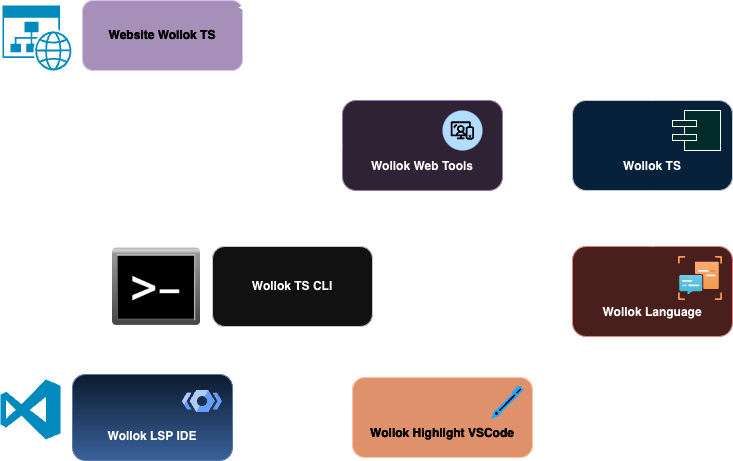

The diagram above was exported from draw.io. Its source (the exported page's mxGraphModel, read from the mxfile embedded in the PNG):
<mxGraphModel dx="1026" dy="608" grid="1" gridSize="10" guides="1" tooltips="1" connect="1" arrows="1" fold="1" page="1" pageScale="1" pageWidth="850" pageHeight="1100" math="0" shadow="0">
  <root>
    <mxCell id="0" />
    <mxCell id="1" parent="0" />
    <mxCell id="2" style="edgeStyle=orthogonalEdgeStyle;rounded=0;orthogonalLoop=1;jettySize=auto;html=1;entryX=1;entryY=0.5;entryDx=0;entryDy=0;" edge="1" source="3" target="5" parent="1">
      <mxGeometry relative="1" as="geometry">
        <mxPoint x="610" y="230" as="targetPoint" />
      </mxGeometry>
    </mxCell>
    <mxCell id="3" value="&lt;div&gt;Wollok TS&lt;/div&gt;&lt;div&gt;&lt;br&gt;&lt;/div&gt;" style="rounded=1;whiteSpace=wrap;html=1;fillColor=#cce5ff;strokeColor=#36393d;fontStyle=1;verticalAlign=bottom;" vertex="1" parent="1">
      <mxGeometry x="610" y="170" width="160" height="90" as="geometry" />
    </mxCell>
    <mxCell id="4" style="edgeStyle=orthogonalEdgeStyle;rounded=0;orthogonalLoop=1;jettySize=auto;html=1;entryX=1;entryY=0.5;entryDx=0;entryDy=0;" edge="1" source="5" target="7" parent="1">
      <mxGeometry relative="1" as="geometry" />
    </mxCell>
    <mxCell id="5" value="Wollok Web Tools&lt;div&gt;&lt;br&gt;&lt;/div&gt;" style="rounded=1;whiteSpace=wrap;html=1;fillColor=#e1d5e7;strokeColor=#9673a6;fontStyle=1;verticalAlign=bottom;" vertex="1" parent="1">
      <mxGeometry x="380" y="170" width="160" height="90" as="geometry" />
    </mxCell>
    <mxCell id="6" style="edgeStyle=orthogonalEdgeStyle;rounded=0;orthogonalLoop=1;jettySize=auto;html=1;entryX=1;entryY=0.25;entryDx=0;entryDy=0;" edge="1" source="7" target="9" parent="1">
      <mxGeometry relative="1" as="geometry" />
    </mxCell>
    <mxCell id="7" value="Wollok TS CLI" style="rounded=1;whiteSpace=wrap;html=1;fontStyle=1;fillColor=#eeeeee;strokeColor=#36393d;" vertex="1" parent="1">
      <mxGeometry x="250" y="316" width="160" height="80" as="geometry" />
    </mxCell>
    <mxCell id="8" value="" style="verticalLabelPosition=bottom;aspect=fixed;html=1;shape=mxgraph.salesforce.web2;" vertex="1" parent="1">
      <mxGeometry x="480" y="180" width="40" height="40" as="geometry" />
    </mxCell>
    <mxCell id="9" value="Wollok LSP IDE&lt;div&gt;&lt;br&gt;&lt;/div&gt;" style="rounded=1;whiteSpace=wrap;html=1;fillColor=#dae8fc;strokeColor=#6c8ebf;fontStyle=1;verticalAlign=bottom;gradientColor=#7ea6e0;" vertex="1" parent="1">
      <mxGeometry x="110" y="444" width="160" height="86" as="geometry" />
    </mxCell>
    <mxCell id="10" value="" style="verticalLabelPosition=bottom;html=1;verticalAlign=top;align=center;strokeColor=none;fillColor=#00BEF2;shape=mxgraph.azure.visual_studio_online;" vertex="1" parent="1">
      <mxGeometry x="38" y="449" width="60" height="60" as="geometry" />
    </mxCell>
    <mxCell id="11" value="" style="shape=image;html=1;verticalAlign=top;verticalLabelPosition=bottom;labelBackgroundColor=#ffffff;imageAspect=0;aspect=fixed;image=https://cdn4.iconfinder.com/data/icons/icocentre-free-icons/170/f-command_256-128.png" vertex="1" parent="1">
      <mxGeometry x="150" y="312" width="88" height="88" as="geometry" />
    </mxCell>
    <mxCell id="12" value="Website Wollok TS" style="rounded=1;whiteSpace=wrap;html=1;fillColor=#76608a;strokeColor=#432D57;fontStyle=1;fontColor=#ffffff;" vertex="1" parent="1">
      <mxGeometry x="120" y="70" width="160" height="70" as="geometry" />
    </mxCell>
    <mxCell id="13" style="edgeStyle=orthogonalEdgeStyle;rounded=0;orthogonalLoop=1;jettySize=auto;html=1;entryX=0.975;entryY=0.1;entryDx=0;entryDy=0;entryPerimeter=0;" edge="1" source="3" target="12" parent="1">
      <mxGeometry relative="1" as="geometry">
        <Array as="points">
          <mxPoint x="690" y="77" />
        </Array>
      </mxGeometry>
    </mxCell>
    <mxCell id="14" value="" style="verticalLabelPosition=bottom;html=1;verticalAlign=top;align=center;strokeColor=none;fillColor=#00BEF2;shape=mxgraph.azure.website_generic;pointerEvents=1;" vertex="1" parent="1">
      <mxGeometry x="40" y="75" width="70" height="65" as="geometry" />
    </mxCell>
    <mxCell id="15" style="edgeStyle=orthogonalEdgeStyle;rounded=0;orthogonalLoop=1;jettySize=auto;html=1;" edge="1" source="21" target="9" parent="1">
      <mxGeometry relative="1" as="geometry" />
    </mxCell>
    <mxCell id="16" style="edgeStyle=orthogonalEdgeStyle;rounded=0;orthogonalLoop=1;jettySize=auto;html=1;entryX=0.45;entryY=1.029;entryDx=0;entryDy=0;entryPerimeter=0;" edge="1" source="5" target="12" parent="1">
      <mxGeometry relative="1" as="geometry" />
    </mxCell>
    <mxCell id="17" value="" style="group" vertex="1" connectable="0" parent="1">
      <mxGeometry x="610" y="316" width="160" height="90" as="geometry" />
    </mxCell>
    <mxCell id="18" value="Wollok Language&lt;div&gt;&lt;br&gt;&lt;/div&gt;" style="rounded=1;whiteSpace=wrap;html=1;fillColor=#f8cecc;strokeColor=#b85450;fontStyle=1;verticalAlign=bottom;" vertex="1" parent="17">
      <mxGeometry width="160" height="90" as="geometry" />
    </mxCell>
    <mxCell id="19" value="" style="image;aspect=fixed;html=1;points=[];align=center;fontSize=12;image=img/lib/azure2/ai_machine_learning/Language_Services.svg;" vertex="1" parent="17">
      <mxGeometry x="106" y="10" width="44" height="44" as="geometry" />
    </mxCell>
    <mxCell id="20" value="" style="group" vertex="1" connectable="0" parent="1">
      <mxGeometry x="390" y="447" width="180" height="80" as="geometry" />
    </mxCell>
    <mxCell id="21" value="Wollok Highlight VSCode&lt;div&gt;&lt;br&gt;&lt;/div&gt;" style="rounded=1;whiteSpace=wrap;html=1;fillColor=#a0522d;strokeColor=#6D1F00;fontStyle=1;fontColor=#ffffff;verticalAlign=bottom;" vertex="1" parent="20">
      <mxGeometry width="180" height="79.99999999999999" as="geometry" />
    </mxCell>
    <mxCell id="22" value="" style="html=1;verticalLabelPosition=bottom;align=center;labelBackgroundColor=#ffffff;verticalAlign=top;strokeWidth=2;strokeColor=#0080F0;shadow=0;dashed=0;shape=mxgraph.ios7.icons.pen;" vertex="1" parent="20">
      <mxGeometry x="140" y="9.230769230769228" width="30" height="30.769230769230766" as="geometry" />
    </mxCell>
    <mxCell id="23" value="" style="html=1;outlineConnect=0;whiteSpace=wrap;fillColor=#99ffff;shape=mxgraph.archimate3.component;" vertex="1" parent="1">
      <mxGeometry x="710" y="180" width="48" height="40" as="geometry" />
    </mxCell>
    <mxCell id="24" style="edgeStyle=orthogonalEdgeStyle;rounded=0;orthogonalLoop=1;jettySize=auto;html=1;" edge="1" source="18" target="3" parent="1">
      <mxGeometry relative="1" as="geometry" />
    </mxCell>
    <mxCell id="25" value="" style="editableCssRules=.*;html=1;shape=image;verticalLabelPosition=bottom;labelBackgroundColor=#ffffff;verticalAlign=top;aspect=fixed;imageAspect=0;image=data:image/svg+xml,(base64 omitted: 1264 chars);" vertex="1" parent="1">
      <mxGeometry x="220" y="460" width="40" height="22" as="geometry" />
    </mxCell>
  </root>
</mxGraphModel>